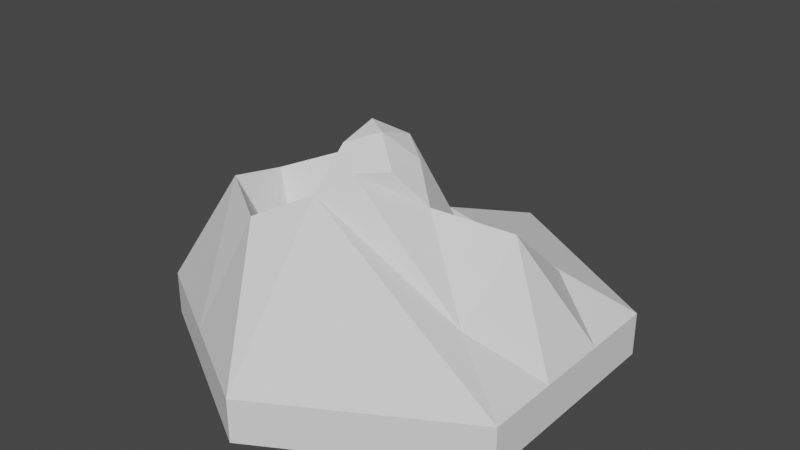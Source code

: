 # Source: mountainHexagon.blend  (saved by Blender 2.93.21; exported with 4.5.12 LTS)
import bpy
from mathutils import Matrix  # noqa: F401  (used for matrix-valued properties, if any)

bpy.ops.wm.read_factory_settings(use_empty=True)
scene = bpy.context.scene
scene.name = 'Scene'

# ---- world
world_world = bpy.data.worlds.new('World'); scene.world = world_world
world_world.use_nodes = True; world_world.node_tree.nodes.clear()
_N = world_world.node_tree.nodes; _L = world_world.node_tree.links
n0 = _N.new('ShaderNodeOutputWorld'); n0.name = 'World Output'; n0.location = (300, 300)
n1 = _N.new('ShaderNodeBackground'); n1.name = 'Background'; n1.location = (10, 300)
n1.inputs[0].default_value = (0.05088, 0.05088, 0.05088, 1.0)
_L.new(n1.outputs[0], n0.inputs[0])
n0.is_active_output = True
world_world.color = (0.05088, 0.05088, 0.05088)
world_world.use_sun_shadow = False
world_world.sun_shadow_jitter_overblur = 0.0

# ---- meshes
me_cylinder = bpy.data.meshes.new('Cylinder')
me_cylinder.from_pydata([(0.0, 1.0, -1.0), (0.0, 1.0, 1.0), (0.866, 0.5, -1.0), (0.866, 0.5, 1.0), (0.866, -0.5, -1.0), (0.866, -0.5, 1.0), (-8.742e-08, -1.0, -1.0), (-8.742e-08, -1.0, 1.0), (-0.866, -0.5, -1.0), (-0.866, -0.5, 1.0), (-0.866, 0.5, -1.0), (-0.866, 0.5, 1.0)], [], [(0, 1, 3, 2), (2, 3, 5, 4), (4, 5, 7, 6), (6, 7, 9, 8), (3, 1, 11, 9, 7, 5), (8, 9, 11, 10), (10, 11, 1, 0), (0, 2, 4, 6, 8, 10)])
_uv = me_cylinder.uv_layers.new(name='UVMap')
_uv.uv.foreach_set('vector', [1.0, 0.5, 1.0, 1.0, 0.8333, 1.0, 0.8333, 0.5, 0.8333, 0.5, 0.8333, 1.0, 0.6667, 1.0, 0.6667, 0.5, 0.6667, 0.5, 0.6667, 1.0, 0.5, 1.0, 0.5, 0.5, 0.5, 0.5, 0.5, 1.0, 0.3333, 1.0, 0.3333, 0.5, 0.4578, 0.37, 0.25, 0.49, 0.04215, 0.37, 0.04215, 0.13, 0.25, 0.01, 0.4578, 0.13, 0.3333, 0.5, 0.3333, 1.0, 0.1667, 1.0, 0.1667, 0.5, 0.1667, 0.5, 0.1667, 1.0, -8.941e-08, 1.0, -8.941e-08, 0.5, 0.75, 0.49, 0.9578, 0.37, 0.9578, 0.13, 0.75, 0.01, 0.5422, 0.13, 0.5422, 0.37])
me_cylinder.use_remesh_fix_poles = True
me_cylinder.use_remesh_preserve_attributes = False
me_cylinder.update()
me_cylinder_001 = bpy.data.meshes.new('Cylinder.001')
me_cylinder_001.from_pydata([(0.0, 1.0, 1.0), (0.866, 0.5, 1.0), (0.866, -0.5, 1.0), (-8.742e-08, -1.0, 1.0), (-0.866, -0.5, 1.0), (-0.866, 0.5, 1.0), (4.682e-08, -1.49e-08, 8.261), (-0.433, -0.75, 1.004), (1.397e-08, -0.5, 7.505), (-0.433, -0.25, 6.527), (-0.2165, -0.625, 6.388), (-0.433, -0.5, 7.019), (0.866, -0.1667, 1.0), (0.866, 0.1667, 1.0), (0.2887, 0.1667, 2.924), (0.5774, 0.3333, 2.71), (0.2887, -0.1667, 6.608), (0.5774, -0.3333, 3.001), (0.5774, -2.98e-08, 5.737), (5.4e-08, -0.1667, 9.529), (4.048e-08, -0.3333, 9.062), (0.09623, -0.05556, 8.794), (0.1925, -0.1111, 8.168), (0.09623, -0.3889, 8.246), (0.1925, -0.2778, 8.195), (0.09623, -0.2222, 9.396), (7.331e-09, 0.3385, 3.82), (-0.2604, 0.1504, 4.109), (-0.3339, -0.3072, 4.361), (-0.3103, -0.4291, 4.364), (-0.2165, -0.521, 4.359), (-0.1384, -0.4201, 4.366), (-0.1547, -0.268, 4.362)], [], [(14, 15, 1, 0, 26), (6, 21, 22, 16, 14), (8, 3, 2, 17), (27, 5, 4, 9), (26, 0, 5, 27), (10, 7, 3), (10, 30, 29, 11), (4, 7, 11), (10, 11, 7), (6, 9, 28, 32), (8, 20, 19, 6, 32, 31), (9, 4, 11), (8, 10, 3), (8, 31, 30, 10), (15, 13, 1), (14, 18, 15), (15, 18, 13), (18, 12, 13), (14, 16, 18), (16, 17, 18), (18, 17, 12), (17, 2, 12), (6, 19, 21), (22, 24, 16), (21, 25, 22), (22, 25, 24), (25, 23, 24), (21, 19, 25), (19, 20, 25), (25, 20, 23), (20, 8, 23), (6, 26, 27), (6, 14, 26), (6, 27, 9), (28, 29, 30, 31, 32), (29, 28, 9, 11), (16, 24, 23), (8, 17, 23), (17, 16, 23)])
_uv = me_cylinder_001.uv_layers.new(name='UVMap')
_uv.uv.foreach_set('vector', [0.4303, 0.3541, 0.4441, 0.362, 0.4578, 0.37, 0.25, 0.49, 0.3602, 0.3948, 0.4165, 0.1539, 0.4211, 0.1512, 0.4257, 0.1486, 0.4303, 0.1459, 0.4303, 0.2259, 0.25, 0.03385, 0.25, 0.01, 0.4578, 0.13, 0.3886, 0.1059, 0.07104, 0.3533, 0.04215, 0.37, 0.04215, 0.13, 0.06281, 0.2381, 0.25, 0.4584, 0.25, 0.49, 0.04215, 0.37, 0.1875, 0.4206, 0.1564, 0.07596, 0.1461, 0.07, 0.25, 0.01, 0.1564, 0.07596, 0.1391, 0.09092, 0.1103, 0.1093, 0.1044, 0.106, 0.04215, 0.13, 0.1461, 0.07, 0.1044, 0.106, 0.1564, 0.07596, 0.1044, 0.106, 0.1461, 0.07, 0.08347, 0.1539, 0.06281, 0.1419, 0.08659, 0.1282, 0.1058, 0.1239, 0.1667, 0.08193, 0.139, 0.1059, 0.1112, 0.1299, 0.08347, 0.1539, 0.1058, 0.1239, 0.1335, 0.1011, 0.06281, 0.1419, 0.04215, 0.13, 0.1044, 0.106, 0.1667, 0.08193, 0.1564, 0.07596, 0.25, 0.01, 0.1667, 0.08193, 0.1335, 0.1011, 0.1391, 0.09092, 0.1564, 0.07596, 0.4441, 0.298, 0.4578, 0.29, 0.4578, 0.37, 0.4303, 0.2259, 0.4441, 0.218, 0.4441, 0.298, 0.4441, 0.298, 0.4441, 0.218, 0.4578, 0.29, 0.4441, 0.218, 0.4578, 0.21, 0.4578, 0.29, 0.4303, 0.2259, 0.4303, 0.1459, 0.4441, 0.218, 0.4303, 0.1459, 0.4441, 0.138, 0.4441, 0.218, 0.4441, 0.218, 0.4441, 0.138, 0.4578, 0.21, 0.4441, 0.138, 0.4578, 0.13, 0.4578, 0.21, 0.25, 0.0577, 0.25, 0.04975, 0.2731, 0.06574, 0.2962, 0.07377, 0.2962, 0.06582, 0.3193, 0.0818, 0.2731, 0.06574, 0.2731, 0.05779, 0.2962, 0.07377, 0.2962, 0.07377, 0.2731, 0.05779, 0.2962, 0.06582, 0.2731, 0.05779, 0.2731, 0.04984, 0.2962, 0.06582, 0.2731, 0.06574, 0.25, 0.04975, 0.2731, 0.05779, 0.25, 0.04975, 0.25, 0.0418, 0.2731, 0.05779, 0.2731, 0.05779, 0.25, 0.0418, 0.2731, 0.04984, 0.25, 0.0418, 0.25, 0.03385, 0.2731, 0.04984, 0.25, 0.4423, 0.25, 0.4584, 0.1875, 0.4206, 0.4165, 0.3461, 0.4303, 0.3541, 0.3602, 0.3948, 0.08347, 0.3461, 0.07104, 0.3533, 0.06281, 0.2381, 0.08659, 0.1282, 0.1103, 0.1093, 0.1391, 0.09092, 0.1335, 0.1011, 0.1058, 0.1239, 0.1103, 0.1093, 0.08659, 0.1282, 0.06281, 0.1419, 0.1044, 0.106, 0.3193, 0.0818, 0.2962, 0.06582, 0.2731, 0.04984, 0.25, 0.03385, 0.3886, 0.1059, 0.2731, 0.04984, 0.3886, 0.1059, 0.3193, 0.0818, 0.2731, 0.04984])
me_cylinder_001.use_remesh_fix_poles = True
me_cylinder_001.use_remesh_preserve_attributes = False
me_cylinder_001.update()

# ---- objects
ob_cylinder = bpy.data.objects.new('Cylinder', me_cylinder)
ob_cylinder_001 = bpy.data.objects.new('Cylinder.001', me_cylinder_001)

# ---- transforms, parenting, visibility, modifiers, constraints
ob_cylinder.location = (0.0, 0.0, -0.1)
ob_cylinder.rotation_euler = (0.0, -1.192e-07, 0.0)
ob_cylinder.scale = (1.0, 1.0, 0.1)
_m = ob_cylinder.modifiers.new('Boolean', 'BOOLEAN')
ob_cylinder_001.location = (0.0, 0.0, -0.09957)
ob_cylinder_001.rotation_euler = (0.0, -1.192e-07, 0.0)
ob_cylinder_001.scale = (1.0, 1.0, 0.1)
_m = ob_cylinder_001.modifiers.new('Boolean', 'BOOLEAN')

# ---- collection membership
scene.collection.objects.link(ob_cylinder)
scene.collection.objects.link(ob_cylinder_001)

# ---- scene / render settings (as saved in the file)
scene.frame_start = 1; scene.frame_end = 250; scene.frame_set(1)
scene.render.engine = 'BLENDER_EEVEE_NEXT'
scene.cycles.use_denoising = False
scene.cycles.samples = 128
scene.cycles.sampling_pattern = 'TABULATED_SOBOL'
scene.cycles.use_adaptive_sampling = False
scene.cycles.use_light_tree = False
scene.view_settings.view_transform = 'Filmic'
bpy.context.view_layer.update()

# ---- added for rendering (the .blend has no active camera and no usable light): camera, sun
cam_auto = bpy.data.cameras.new('AutoCamera')
cam_auto.lens = 50.0
cam_auto.sensor_width = 36.0
cam_auto.clip_end = 1000.0
ob_auto_camera = bpy.data.objects.new('AutoCamera', cam_auto)
scene.collection.objects.link(ob_auto_camera)
ob_auto_camera.location = (2.63479, -3.16175, 2.43452)
ob_auto_camera.rotation_euler = (1.09748, -7.21219e-08, 0.694738)
scene.camera = ob_auto_camera
light_auto_sun = bpy.data.lights.new('AutoSun', 'SUN')
light_auto_sun.energy = 3.0
light_auto_sun.angle = 0.0523599
ob_auto_sun = bpy.data.objects.new('AutoSun', light_auto_sun)
scene.collection.objects.link(ob_auto_sun)
ob_auto_sun.rotation_euler = (0.872665, 0.174533, 0.523599)
bpy.context.view_layer.update()
